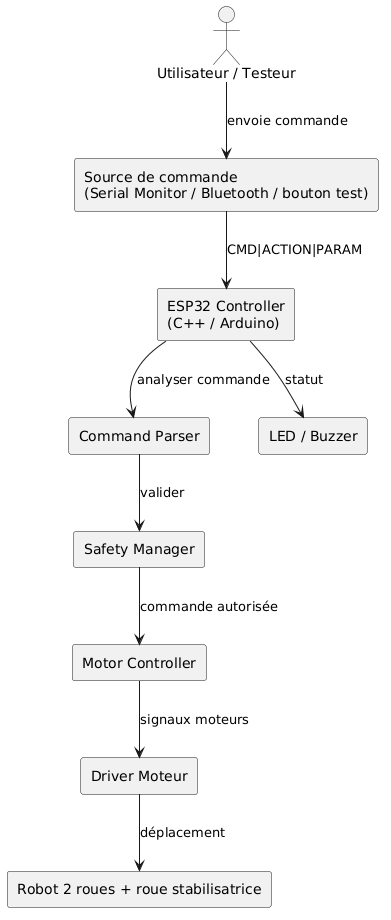

The diagram above was rendered by PlantUML. Its source (embedded in the PNG):
@startuml
skinparam componentStyle rectangle

actor "Utilisateur / Testeur" as User

component "Source de commande\n(Serial Monitor / Bluetooth / bouton test)" as Input
component "ESP32 Controller\n(C++ / Arduino)" as ESP32
component "Command Parser" as Parser
component "Safety Manager" as Safety
component "Motor Controller" as MotorCtrl
component "Driver Moteur" as Driver
component "Robot 2 roues + roue stabilisatrice" as Robot
component "LED / Buzzer" as Feedback

User --> Input : envoie commande
Input --> ESP32 : CMD|ACTION|PARAM
ESP32 --> Parser : analyser commande
Parser --> Safety : valider
Safety --> MotorCtrl : commande autorisée
MotorCtrl --> Driver : signaux moteurs
Driver --> Robot : déplacement
ESP32 --> Feedback : statut
@enduml